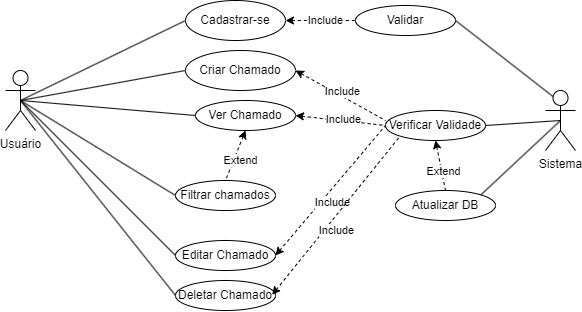

The diagram above was exported from draw.io. Its source (the exported page's mxGraphModel, read from the mxfile embedded in the PNG):
<mxGraphModel dx="1195" dy="650" grid="1" gridSize="10" guides="1" tooltips="1" connect="1" arrows="1" fold="1" page="1" pageScale="1" pageWidth="827" pageHeight="1169" math="0" shadow="0">
  <root>
    <mxCell id="0" />
    <mxCell id="1" parent="0" />
    <mxCell id="E0lijWXx7DVHBA9ltlJa-1" value="Cadastrar-se" style="ellipse;whiteSpace=wrap;html=1;" parent="1" vertex="1">
      <mxGeometry x="260" y="190" width="100" height="40" as="geometry" />
    </mxCell>
    <mxCell id="E0lijWXx7DVHBA9ltlJa-2" value="Usuário" style="shape=umlActor;verticalLabelPosition=bottom;verticalAlign=top;html=1;outlineConnect=0;" parent="1" vertex="1">
      <mxGeometry x="80" y="260" width="30" height="60" as="geometry" />
    </mxCell>
    <mxCell id="E0lijWXx7DVHBA9ltlJa-3" value="" style="endArrow=none;html=1;rounded=0;entryX=0;entryY=0.5;entryDx=0;entryDy=0;exitX=0.5;exitY=0.5;exitDx=0;exitDy=0;exitPerimeter=0;" parent="1" source="E0lijWXx7DVHBA9ltlJa-2" target="E0lijWXx7DVHBA9ltlJa-1" edge="1">
      <mxGeometry width="50" height="50" relative="1" as="geometry">
        <mxPoint x="200" y="360" as="sourcePoint" />
        <mxPoint x="250" y="310" as="targetPoint" />
      </mxGeometry>
    </mxCell>
    <mxCell id="E0lijWXx7DVHBA9ltlJa-4" value="Criar Chamado" style="ellipse;whiteSpace=wrap;html=1;" parent="1" vertex="1">
      <mxGeometry x="260" y="240" width="110" height="40" as="geometry" />
    </mxCell>
    <mxCell id="E0lijWXx7DVHBA9ltlJa-5" value="" style="endArrow=none;html=1;rounded=0;entryX=0;entryY=0.5;entryDx=0;entryDy=0;exitX=0.5;exitY=0.5;exitDx=0;exitDy=0;exitPerimeter=0;" parent="1" source="E0lijWXx7DVHBA9ltlJa-2" target="E0lijWXx7DVHBA9ltlJa-4" edge="1">
      <mxGeometry width="50" height="50" relative="1" as="geometry">
        <mxPoint x="165" y="300" as="sourcePoint" />
        <mxPoint x="260" y="250" as="targetPoint" />
      </mxGeometry>
    </mxCell>
    <mxCell id="E0lijWXx7DVHBA9ltlJa-6" value="Ver Chamado" style="ellipse;whiteSpace=wrap;html=1;" parent="1" vertex="1">
      <mxGeometry x="270" y="290" width="100" height="30" as="geometry" />
    </mxCell>
    <mxCell id="E0lijWXx7DVHBA9ltlJa-7" value="" style="endArrow=none;html=1;rounded=0;entryX=0;entryY=0.5;entryDx=0;entryDy=0;exitX=0.5;exitY=0.5;exitDx=0;exitDy=0;exitPerimeter=0;" parent="1" source="E0lijWXx7DVHBA9ltlJa-2" target="E0lijWXx7DVHBA9ltlJa-6" edge="1">
      <mxGeometry width="50" height="50" relative="1" as="geometry">
        <mxPoint x="165" y="300" as="sourcePoint" />
        <mxPoint x="260" y="320" as="targetPoint" />
      </mxGeometry>
    </mxCell>
    <mxCell id="E0lijWXx7DVHBA9ltlJa-8" value="Editar Chamado" style="ellipse;whiteSpace=wrap;html=1;" parent="1" vertex="1">
      <mxGeometry x="250" y="430" width="100" height="30" as="geometry" />
    </mxCell>
    <mxCell id="E0lijWXx7DVHBA9ltlJa-9" value="" style="endArrow=none;html=1;rounded=0;entryX=0;entryY=0.5;entryDx=0;entryDy=0;exitX=0.5;exitY=0.5;exitDx=0;exitDy=0;exitPerimeter=0;" parent="1" source="E0lijWXx7DVHBA9ltlJa-2" target="E0lijWXx7DVHBA9ltlJa-8" edge="1">
      <mxGeometry width="50" height="50" relative="1" as="geometry">
        <mxPoint x="165" y="300" as="sourcePoint" />
        <mxPoint x="280" y="315" as="targetPoint" />
      </mxGeometry>
    </mxCell>
    <mxCell id="E0lijWXx7DVHBA9ltlJa-10" value="Deletar Chamado" style="ellipse;whiteSpace=wrap;html=1;" parent="1" vertex="1">
      <mxGeometry x="250" y="470" width="100" height="30" as="geometry" />
    </mxCell>
    <mxCell id="E0lijWXx7DVHBA9ltlJa-12" value="" style="endArrow=none;html=1;rounded=0;entryX=0;entryY=0.5;entryDx=0;entryDy=0;exitX=0.5;exitY=0.5;exitDx=0;exitDy=0;exitPerimeter=0;" parent="1" source="E0lijWXx7DVHBA9ltlJa-2" target="E0lijWXx7DVHBA9ltlJa-10" edge="1">
      <mxGeometry width="50" height="50" relative="1" as="geometry">
        <mxPoint x="105" y="300" as="sourcePoint" />
        <mxPoint x="280" y="355" as="targetPoint" />
      </mxGeometry>
    </mxCell>
    <mxCell id="E0lijWXx7DVHBA9ltlJa-13" value="Sistema&lt;div&gt;&lt;br&gt;&lt;/div&gt;" style="shape=umlActor;verticalLabelPosition=bottom;verticalAlign=top;html=1;outlineConnect=0;" parent="1" vertex="1">
      <mxGeometry x="620" y="280" width="30" height="60" as="geometry" />
    </mxCell>
    <mxCell id="E0lijWXx7DVHBA9ltlJa-18" value="Validar" style="ellipse;whiteSpace=wrap;html=1;" parent="1" vertex="1">
      <mxGeometry x="430" y="195" width="100" height="30" as="geometry" />
    </mxCell>
    <mxCell id="E0lijWXx7DVHBA9ltlJa-20" value="" style="endArrow=none;dashed=1;html=1;rounded=0;startArrow=classic;startFill=1;entryX=0;entryY=0.5;entryDx=0;entryDy=0;exitX=1;exitY=0.5;exitDx=0;exitDy=0;" parent="1" source="E0lijWXx7DVHBA9ltlJa-1" target="E0lijWXx7DVHBA9ltlJa-18" edge="1">
      <mxGeometry width="50" height="50" relative="1" as="geometry">
        <mxPoint x="520" y="340" as="sourcePoint" />
        <mxPoint x="570" y="290" as="targetPoint" />
      </mxGeometry>
    </mxCell>
    <mxCell id="E0lijWXx7DVHBA9ltlJa-21" value="Include" style="edgeLabel;html=1;align=center;verticalAlign=middle;resizable=0;points=[];" parent="E0lijWXx7DVHBA9ltlJa-20" vertex="1" connectable="0">
      <mxGeometry x="-0.1878" y="-1" relative="1" as="geometry">
        <mxPoint x="11" y="-1" as="offset" />
      </mxGeometry>
    </mxCell>
    <mxCell id="E0lijWXx7DVHBA9ltlJa-22" value="Verificar Validade" style="ellipse;whiteSpace=wrap;html=1;" parent="1" vertex="1">
      <mxGeometry x="460" y="300" width="100" height="30" as="geometry" />
    </mxCell>
    <mxCell id="E0lijWXx7DVHBA9ltlJa-24" value="" style="endArrow=none;dashed=1;html=1;rounded=0;startArrow=classic;startFill=1;entryX=0;entryY=0.333;entryDx=0;entryDy=0;exitX=1;exitY=0.5;exitDx=0;exitDy=0;entryPerimeter=0;" parent="1" target="E0lijWXx7DVHBA9ltlJa-22" edge="1">
      <mxGeometry width="50" height="50" relative="1" as="geometry">
        <mxPoint x="370" y="260" as="sourcePoint" />
        <mxPoint x="440" y="260" as="targetPoint" />
      </mxGeometry>
    </mxCell>
    <mxCell id="E0lijWXx7DVHBA9ltlJa-25" value="Include" style="edgeLabel;html=1;align=center;verticalAlign=middle;resizable=0;points=[];" parent="E0lijWXx7DVHBA9ltlJa-24" vertex="1" connectable="0">
      <mxGeometry x="-0.1878" y="-1" relative="1" as="geometry">
        <mxPoint x="11" y="-1" as="offset" />
      </mxGeometry>
    </mxCell>
    <mxCell id="E0lijWXx7DVHBA9ltlJa-26" value="" style="endArrow=none;dashed=1;html=1;rounded=0;startArrow=classic;startFill=1;entryX=0;entryY=0.5;entryDx=0;entryDy=0;exitX=1;exitY=0.5;exitDx=0;exitDy=0;" parent="1" source="E0lijWXx7DVHBA9ltlJa-6" target="E0lijWXx7DVHBA9ltlJa-22" edge="1">
      <mxGeometry width="50" height="50" relative="1" as="geometry">
        <mxPoint x="380" y="270" as="sourcePoint" />
        <mxPoint x="470" y="320" as="targetPoint" />
      </mxGeometry>
    </mxCell>
    <mxCell id="E0lijWXx7DVHBA9ltlJa-27" value="Include" style="edgeLabel;html=1;align=center;verticalAlign=middle;resizable=0;points=[];" parent="E0lijWXx7DVHBA9ltlJa-26" vertex="1" connectable="0">
      <mxGeometry x="-0.1878" y="-1" relative="1" as="geometry">
        <mxPoint x="11" y="-1" as="offset" />
      </mxGeometry>
    </mxCell>
    <mxCell id="E0lijWXx7DVHBA9ltlJa-28" value="" style="endArrow=none;dashed=1;html=1;rounded=0;startArrow=classic;startFill=1;entryX=0;entryY=0.5;entryDx=0;entryDy=0;exitX=1;exitY=0.5;exitDx=0;exitDy=0;" parent="1" source="E0lijWXx7DVHBA9ltlJa-8" target="E0lijWXx7DVHBA9ltlJa-22" edge="1">
      <mxGeometry width="50" height="50" relative="1" as="geometry">
        <mxPoint x="380" y="315" as="sourcePoint" />
        <mxPoint x="470" y="325" as="targetPoint" />
      </mxGeometry>
    </mxCell>
    <mxCell id="E0lijWXx7DVHBA9ltlJa-29" value="Include" style="edgeLabel;html=1;align=center;verticalAlign=middle;resizable=0;points=[];" parent="E0lijWXx7DVHBA9ltlJa-28" vertex="1" connectable="0">
      <mxGeometry x="-0.1878" y="-1" relative="1" as="geometry">
        <mxPoint x="11" y="-1" as="offset" />
      </mxGeometry>
    </mxCell>
    <mxCell id="E0lijWXx7DVHBA9ltlJa-30" value="" style="endArrow=none;dashed=1;html=1;rounded=0;startArrow=classic;startFill=1;entryX=0;entryY=1;entryDx=0;entryDy=0;exitX=0.967;exitY=0.476;exitDx=0;exitDy=0;exitPerimeter=0;" parent="1" source="E0lijWXx7DVHBA9ltlJa-10" target="E0lijWXx7DVHBA9ltlJa-22" edge="1">
      <mxGeometry width="50" height="50" relative="1" as="geometry">
        <mxPoint x="390" y="325" as="sourcePoint" />
        <mxPoint x="480" y="335" as="targetPoint" />
      </mxGeometry>
    </mxCell>
    <mxCell id="E0lijWXx7DVHBA9ltlJa-31" value="Include" style="edgeLabel;html=1;align=center;verticalAlign=middle;resizable=0;points=[];" parent="E0lijWXx7DVHBA9ltlJa-30" vertex="1" connectable="0">
      <mxGeometry x="-0.1878" y="-1" relative="1" as="geometry">
        <mxPoint x="11" y="-1" as="offset" />
      </mxGeometry>
    </mxCell>
    <mxCell id="E0lijWXx7DVHBA9ltlJa-32" value="" style="endArrow=none;html=1;rounded=0;entryX=0.5;entryY=0.5;entryDx=0;entryDy=0;entryPerimeter=0;exitX=1;exitY=0.5;exitDx=0;exitDy=0;" parent="1" source="E0lijWXx7DVHBA9ltlJa-22" target="E0lijWXx7DVHBA9ltlJa-13" edge="1">
      <mxGeometry width="50" height="50" relative="1" as="geometry">
        <mxPoint x="470" y="400" as="sourcePoint" />
        <mxPoint x="520" y="350" as="targetPoint" />
      </mxGeometry>
    </mxCell>
    <mxCell id="E0lijWXx7DVHBA9ltlJa-33" value="" style="endArrow=none;html=1;rounded=0;entryX=0.25;entryY=0.1;entryDx=0;entryDy=0;entryPerimeter=0;exitX=1;exitY=0.5;exitDx=0;exitDy=0;" parent="1" source="E0lijWXx7DVHBA9ltlJa-18" target="E0lijWXx7DVHBA9ltlJa-13" edge="1">
      <mxGeometry width="50" height="50" relative="1" as="geometry">
        <mxPoint x="570" y="325" as="sourcePoint" />
        <mxPoint x="645" y="320" as="targetPoint" />
      </mxGeometry>
    </mxCell>
    <mxCell id="7znb22j85vcoGaIk2FP1-1" value="" style="endArrow=none;dashed=1;html=1;rounded=0;startArrow=classic;startFill=1;entryX=0.5;entryY=0;entryDx=0;entryDy=0;exitX=0.5;exitY=1;exitDx=0;exitDy=0;" edge="1" parent="1" source="E0lijWXx7DVHBA9ltlJa-6" target="7znb22j85vcoGaIk2FP1-3">
      <mxGeometry width="50" height="50" relative="1" as="geometry">
        <mxPoint x="240" y="350" as="sourcePoint" />
        <mxPoint x="330" y="360" as="targetPoint" />
      </mxGeometry>
    </mxCell>
    <mxCell id="7znb22j85vcoGaIk2FP1-2" value="Extend" style="edgeLabel;html=1;align=center;verticalAlign=middle;resizable=0;points=[];" vertex="1" connectable="0" parent="7znb22j85vcoGaIk2FP1-1">
      <mxGeometry x="-0.1878" y="-1" relative="1" as="geometry">
        <mxPoint x="4" y="10" as="offset" />
      </mxGeometry>
    </mxCell>
    <mxCell id="7znb22j85vcoGaIk2FP1-3" value="Filtrar chamados" style="ellipse;whiteSpace=wrap;html=1;" vertex="1" parent="1">
      <mxGeometry x="250" y="370" width="100" height="30" as="geometry" />
    </mxCell>
    <mxCell id="7znb22j85vcoGaIk2FP1-4" value="Atualizar DB" style="ellipse;whiteSpace=wrap;html=1;" vertex="1" parent="1">
      <mxGeometry x="470" y="380" width="100" height="30" as="geometry" />
    </mxCell>
    <mxCell id="7znb22j85vcoGaIk2FP1-5" value="" style="endArrow=none;dashed=1;html=1;rounded=0;startArrow=classic;startFill=1;entryX=0.5;entryY=0;entryDx=0;entryDy=0;exitX=0.5;exitY=1;exitDx=0;exitDy=0;" edge="1" parent="1" source="E0lijWXx7DVHBA9ltlJa-22" target="7znb22j85vcoGaIk2FP1-4">
      <mxGeometry width="50" height="50" relative="1" as="geometry">
        <mxPoint x="330" y="330" as="sourcePoint" />
        <mxPoint x="310" y="380" as="targetPoint" />
      </mxGeometry>
    </mxCell>
    <mxCell id="7znb22j85vcoGaIk2FP1-6" value="Extend" style="edgeLabel;html=1;align=center;verticalAlign=middle;resizable=0;points=[];" vertex="1" connectable="0" parent="7znb22j85vcoGaIk2FP1-5">
      <mxGeometry x="-0.1878" y="-1" relative="1" as="geometry">
        <mxPoint x="4" y="10" as="offset" />
      </mxGeometry>
    </mxCell>
    <mxCell id="7znb22j85vcoGaIk2FP1-7" value="" style="endArrow=none;html=1;rounded=0;entryX=0.5;entryY=0.5;entryDx=0;entryDy=0;entryPerimeter=0;exitX=1;exitY=0;exitDx=0;exitDy=0;" edge="1" parent="1" source="7znb22j85vcoGaIk2FP1-4" target="E0lijWXx7DVHBA9ltlJa-13">
      <mxGeometry width="50" height="50" relative="1" as="geometry">
        <mxPoint x="570" y="325" as="sourcePoint" />
        <mxPoint x="645" y="320" as="targetPoint" />
      </mxGeometry>
    </mxCell>
    <mxCell id="7znb22j85vcoGaIk2FP1-8" value="" style="endArrow=none;html=1;rounded=0;entryX=0;entryY=0.5;entryDx=0;entryDy=0;exitX=0.5;exitY=0.5;exitDx=0;exitDy=0;exitPerimeter=0;" edge="1" parent="1" source="E0lijWXx7DVHBA9ltlJa-2" target="7znb22j85vcoGaIk2FP1-3">
      <mxGeometry width="50" height="50" relative="1" as="geometry">
        <mxPoint x="105" y="300" as="sourcePoint" />
        <mxPoint x="280" y="315" as="targetPoint" />
      </mxGeometry>
    </mxCell>
  </root>
</mxGraphModel>